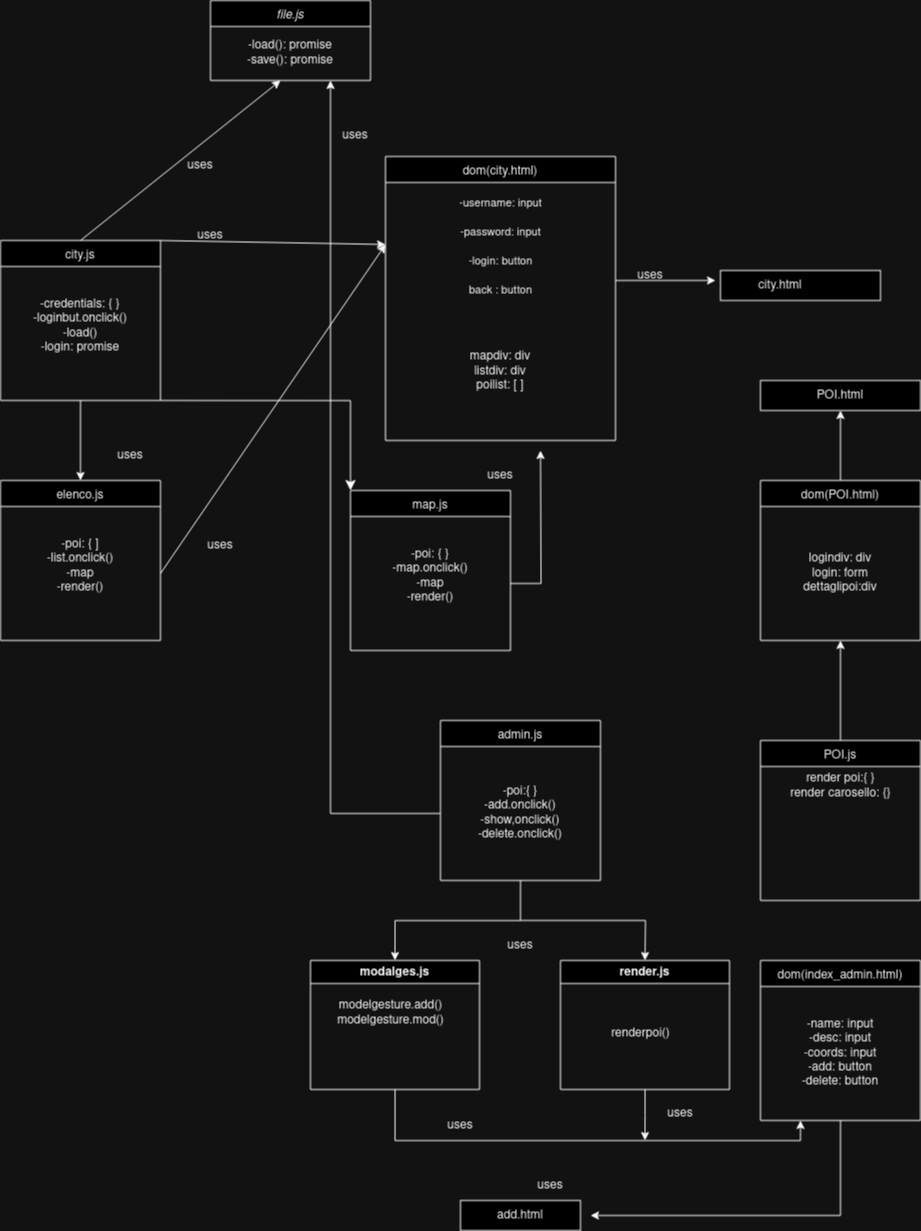

The diagram above was exported from draw.io. Its source (the exported page's mxGraphModel, read from the mxfile embedded in the PNG):
<mxGraphModel dx="2222" dy="1145" grid="1" gridSize="10" guides="1" tooltips="1" connect="1" arrows="1" fold="1" page="1" pageScale="1" pageWidth="1654" pageHeight="2336" math="0" shadow="0">
  <root>
    <mxCell id="0" />
    <mxCell id="1" parent="0" />
    <mxCell id="DtwEOke8vEu6d52VTxxM-3" value="city.js" style="swimlane;fontStyle=0;align=center;verticalAlign=top;childLayout=stackLayout;horizontal=1;startSize=26;horizontalStack=0;resizeParent=1;resizeLast=0;collapsible=1;marginBottom=0;rounded=0;shadow=0;strokeWidth=1;" parent="1" vertex="1">
      <mxGeometry x="200" y="280" width="160" height="160" as="geometry">
        <mxRectangle x="130" y="380" width="160" height="26" as="alternateBounds" />
      </mxGeometry>
    </mxCell>
    <mxCell id="DtwEOke8vEu6d52VTxxM-4" value="-credentials: { }&lt;br&gt;-loginbut.onclick()&lt;br&gt;&lt;div&gt;-load()&lt;/div&gt;&lt;div&gt;-login: promise&lt;/div&gt;&lt;div&gt;&lt;br&gt;&lt;/div&gt;" style="text;html=1;strokeColor=none;fillColor=none;align=center;verticalAlign=middle;whiteSpace=wrap;rounded=0;" parent="DtwEOke8vEu6d52VTxxM-3" vertex="1">
      <mxGeometry y="26" width="160" height="134" as="geometry" />
    </mxCell>
    <mxCell id="DtwEOke8vEu6d52VTxxM-7" value="" style="endArrow=classic;html=1;rounded=0;exitX=1;exitY=0;exitDx=0;exitDy=0;entryX=0;entryY=0.5;entryDx=0;entryDy=0;" parent="1" source="DtwEOke8vEu6d52VTxxM-3" target="DtwEOke8vEu6d52VTxxM-9" edge="1">
      <mxGeometry width="50" height="50" relative="1" as="geometry">
        <mxPoint x="390" y="460" as="sourcePoint" />
        <mxPoint x="440" y="370" as="targetPoint" />
      </mxGeometry>
    </mxCell>
    <mxCell id="DtwEOke8vEu6d52VTxxM-8" value="dom(city.html)" style="swimlane;fontStyle=0;align=center;verticalAlign=top;childLayout=stackLayout;horizontal=1;startSize=26;horizontalStack=0;resizeParent=1;resizeLast=0;collapsible=1;marginBottom=0;rounded=0;shadow=0;strokeWidth=1;" parent="1" vertex="1">
      <mxGeometry x="585" y="196" width="230" height="284" as="geometry">
        <mxRectangle x="130" y="380" width="160" height="26" as="alternateBounds" />
      </mxGeometry>
    </mxCell>
    <mxCell id="DtwEOke8vEu6d52VTxxM-9" value="&lt;span style=&quot;font-size: 11px;&quot;&gt;-username: input&lt;br&gt;-password: input&lt;br&gt;-login: button&lt;br&gt;back : button&lt;br&gt;&lt;/span&gt;" style="text;strokeColor=none;fillColor=none;html=1;fontSize=24;fontStyle=0;verticalAlign=middle;align=center;" parent="DtwEOke8vEu6d52VTxxM-8" vertex="1">
      <mxGeometry y="26" width="230" height="124" as="geometry" />
    </mxCell>
    <mxCell id="Wp54LAeTp3wfx6Jmn9Xp-1" value="&lt;div&gt;mapdiv: div&lt;/div&gt;&lt;div&gt;listdiv: div&lt;/div&gt;&lt;div&gt;poilist: [ ]&lt;br&gt;&lt;/div&gt;" style="text;html=1;strokeColor=none;fillColor=none;align=center;verticalAlign=middle;whiteSpace=wrap;rounded=0;" parent="DtwEOke8vEu6d52VTxxM-8" vertex="1">
      <mxGeometry y="150" width="230" height="130" as="geometry" />
    </mxCell>
    <mxCell id="DtwEOke8vEu6d52VTxxM-10" value="uses" style="text;html=1;strokeColor=none;fillColor=none;align=center;verticalAlign=middle;whiteSpace=wrap;rounded=0;" parent="1" vertex="1">
      <mxGeometry x="380" y="260" width="60" height="30" as="geometry" />
    </mxCell>
    <mxCell id="DtwEOke8vEu6d52VTxxM-11" value="uses" style="text;html=1;strokeColor=none;fillColor=none;align=center;verticalAlign=middle;whiteSpace=wrap;rounded=0;" parent="1" vertex="1">
      <mxGeometry x="820" y="300" width="60" height="30" as="geometry" />
    </mxCell>
    <mxCell id="DtwEOke8vEu6d52VTxxM-12" value="" style="rounded=0;whiteSpace=wrap;html=1;" parent="1" vertex="1">
      <mxGeometry x="920" y="310" width="160" height="30" as="geometry" />
    </mxCell>
    <mxCell id="DtwEOke8vEu6d52VTxxM-13" value="city.html" style="text;html=1;strokeColor=none;fillColor=none;align=center;verticalAlign=middle;whiteSpace=wrap;rounded=0;" parent="1" vertex="1">
      <mxGeometry x="920" y="310" width="120" height="30" as="geometry" />
    </mxCell>
    <mxCell id="DtwEOke8vEu6d52VTxxM-14" value="" style="endArrow=classic;html=1;rounded=0;" parent="1" edge="1">
      <mxGeometry width="50" height="50" relative="1" as="geometry">
        <mxPoint x="815" y="320" as="sourcePoint" />
        <mxPoint x="915" y="320" as="targetPoint" />
      </mxGeometry>
    </mxCell>
    <mxCell id="DtwEOke8vEu6d52VTxxM-15" value="" style="endArrow=classic;html=1;rounded=0;exitX=0.5;exitY=1;exitDx=0;exitDy=0;" parent="1" source="DtwEOke8vEu6d52VTxxM-3" edge="1">
      <mxGeometry width="50" height="50" relative="1" as="geometry">
        <mxPoint x="380" y="380" as="sourcePoint" />
        <mxPoint x="280" y="520" as="targetPoint" />
      </mxGeometry>
    </mxCell>
    <mxCell id="DtwEOke8vEu6d52VTxxM-16" value="elenco.js" style="swimlane;fontStyle=0;align=center;verticalAlign=top;childLayout=stackLayout;horizontal=1;startSize=26;horizontalStack=0;resizeParent=1;resizeLast=0;collapsible=1;marginBottom=0;rounded=0;shadow=0;strokeWidth=1;" parent="1" vertex="1">
      <mxGeometry x="200" y="520" width="160" height="160" as="geometry">
        <mxRectangle x="130" y="380" width="160" height="26" as="alternateBounds" />
      </mxGeometry>
    </mxCell>
    <mxCell id="DtwEOke8vEu6d52VTxxM-19" value="-poi: { ]&lt;br&gt;&lt;div&gt;-list.onclick()&lt;/div&gt;&lt;div&gt;-map&lt;/div&gt;&lt;div&gt;-render()&lt;br&gt;&lt;/div&gt;&lt;div&gt;&lt;br&gt;&lt;/div&gt;" style="text;html=1;strokeColor=none;fillColor=none;align=center;verticalAlign=middle;whiteSpace=wrap;rounded=0;" parent="DtwEOke8vEu6d52VTxxM-16" vertex="1">
      <mxGeometry y="26" width="160" height="134" as="geometry" />
    </mxCell>
    <mxCell id="DtwEOke8vEu6d52VTxxM-20" value="uses" style="text;html=1;strokeColor=none;fillColor=none;align=center;verticalAlign=middle;whiteSpace=wrap;rounded=0;" parent="1" vertex="1">
      <mxGeometry x="390" y="570" width="60" height="30" as="geometry" />
    </mxCell>
    <mxCell id="DtwEOke8vEu6d52VTxxM-25" value="" style="endArrow=classic;html=1;rounded=0;exitX=1;exitY=0.5;exitDx=0;exitDy=0;entryX=0;entryY=0.5;entryDx=0;entryDy=0;" parent="1" source="DtwEOke8vEu6d52VTxxM-19" target="DtwEOke8vEu6d52VTxxM-9" edge="1">
      <mxGeometry width="50" height="50" relative="1" as="geometry">
        <mxPoint x="380" y="620" as="sourcePoint" />
        <mxPoint x="680" y="613" as="targetPoint" />
      </mxGeometry>
    </mxCell>
    <mxCell id="DtwEOke8vEu6d52VTxxM-46" value="uses" style="text;html=1;strokeColor=none;fillColor=none;align=center;verticalAlign=middle;whiteSpace=wrap;rounded=0;" parent="1" vertex="1">
      <mxGeometry x="300" y="480" width="60" height="30" as="geometry" />
    </mxCell>
    <mxCell id="DtwEOke8vEu6d52VTxxM-48" value="admin.js" style="swimlane;fontStyle=0;align=center;verticalAlign=top;childLayout=stackLayout;horizontal=1;startSize=26;horizontalStack=0;resizeParent=1;resizeLast=0;collapsible=1;marginBottom=0;rounded=0;shadow=0;strokeWidth=1;" parent="1" vertex="1">
      <mxGeometry x="640" y="760" width="160" height="160" as="geometry">
        <mxRectangle x="130" y="380" width="160" height="26" as="alternateBounds" />
      </mxGeometry>
    </mxCell>
    <mxCell id="DtwEOke8vEu6d52VTxxM-49" value="-poi:{ }&lt;br&gt;-add.onclick()&lt;br&gt;&lt;div&gt;-show,onclick()&lt;/div&gt;&lt;div&gt;-delete.onclick()&lt;br&gt;&lt;/div&gt;" style="text;html=1;strokeColor=none;fillColor=none;align=center;verticalAlign=middle;whiteSpace=wrap;rounded=0;" parent="DtwEOke8vEu6d52VTxxM-48" vertex="1">
      <mxGeometry y="26" width="160" height="134" as="geometry" />
    </mxCell>
    <mxCell id="DtwEOke8vEu6d52VTxxM-52" value="dom(index_admin.html)" style="swimlane;fontStyle=0;align=center;verticalAlign=top;childLayout=stackLayout;horizontal=1;startSize=26;horizontalStack=0;resizeParent=1;resizeLast=0;collapsible=1;marginBottom=0;rounded=0;shadow=0;strokeWidth=1;" parent="1" vertex="1">
      <mxGeometry x="960" y="1000" width="160" height="160" as="geometry">
        <mxRectangle x="130" y="380" width="160" height="26" as="alternateBounds" />
      </mxGeometry>
    </mxCell>
    <mxCell id="DtwEOke8vEu6d52VTxxM-53" value="-name: input&lt;br&gt;-desc: input&lt;br&gt;-coords: input&lt;br&gt;&lt;div&gt;-add: button&lt;/div&gt;&lt;div&gt;-delete: button&lt;br&gt;&lt;/div&gt;" style="text;html=1;strokeColor=none;fillColor=none;align=center;verticalAlign=middle;whiteSpace=wrap;rounded=0;" parent="DtwEOke8vEu6d52VTxxM-52" vertex="1">
      <mxGeometry y="26" width="160" height="134" as="geometry" />
    </mxCell>
    <mxCell id="DtwEOke8vEu6d52VTxxM-54" value="" style="endArrow=classic;html=1;rounded=0;exitX=0.5;exitY=0;exitDx=0;exitDy=0;" parent="1" source="DtwEOke8vEu6d52VTxxM-3" edge="1">
      <mxGeometry width="50" height="50" relative="1" as="geometry">
        <mxPoint x="530" y="260" as="sourcePoint" />
        <mxPoint x="480" y="120" as="targetPoint" />
      </mxGeometry>
    </mxCell>
    <mxCell id="DtwEOke8vEu6d52VTxxM-55" value="file.js" style="swimlane;fontStyle=2;align=center;verticalAlign=top;childLayout=stackLayout;horizontal=1;startSize=26;horizontalStack=0;resizeParent=1;resizeLast=0;collapsible=1;marginBottom=0;rounded=0;shadow=0;strokeWidth=1;" parent="1" vertex="1">
      <mxGeometry x="410" y="40" width="160" height="80" as="geometry">
        <mxRectangle x="230" y="140" width="160" height="26" as="alternateBounds" />
      </mxGeometry>
    </mxCell>
    <mxCell id="DtwEOke8vEu6d52VTxxM-56" value="&lt;div&gt;-load(): promise&lt;/div&gt;&lt;div&gt;-save(): promise&lt;br&gt;&lt;/div&gt;" style="text;html=1;strokeColor=none;fillColor=none;align=center;verticalAlign=middle;whiteSpace=wrap;rounded=0;" parent="DtwEOke8vEu6d52VTxxM-55" vertex="1">
      <mxGeometry y="26" width="160" height="54" as="geometry" />
    </mxCell>
    <mxCell id="DtwEOke8vEu6d52VTxxM-60" value="" style="rounded=0;whiteSpace=wrap;html=1;" parent="1" vertex="1">
      <mxGeometry x="660" y="1240" width="120" height="30" as="geometry" />
    </mxCell>
    <mxCell id="DtwEOke8vEu6d52VTxxM-61" value="add.html" style="text;html=1;strokeColor=none;fillColor=none;align=center;verticalAlign=middle;whiteSpace=wrap;rounded=0;" parent="1" vertex="1">
      <mxGeometry x="690" y="1240" width="60" height="30" as="geometry" />
    </mxCell>
    <mxCell id="DtwEOke8vEu6d52VTxxM-65" style="edgeStyle=orthogonalEdgeStyle;rounded=0;orthogonalLoop=1;jettySize=auto;html=1;entryX=0.75;entryY=1;entryDx=0;entryDy=0;" parent="1" source="DtwEOke8vEu6d52VTxxM-49" target="DtwEOke8vEu6d52VTxxM-55" edge="1">
      <mxGeometry relative="1" as="geometry" />
    </mxCell>
    <mxCell id="DtwEOke8vEu6d52VTxxM-66" value="uses" style="text;html=1;strokeColor=none;fillColor=none;align=center;verticalAlign=middle;whiteSpace=wrap;rounded=0;" parent="1" vertex="1">
      <mxGeometry x="525" y="160" width="60" height="30" as="geometry" />
    </mxCell>
    <mxCell id="DtwEOke8vEu6d52VTxxM-76" value="uses" style="text;html=1;strokeColor=none;fillColor=none;align=center;verticalAlign=middle;whiteSpace=wrap;rounded=0;" parent="1" vertex="1">
      <mxGeometry x="720" y="1210" width="60" height="30" as="geometry" />
    </mxCell>
    <mxCell id="DtwEOke8vEu6d52VTxxM-79" value="uses" style="text;html=1;strokeColor=none;fillColor=none;align=center;verticalAlign=middle;whiteSpace=wrap;rounded=0;" parent="1" vertex="1">
      <mxGeometry x="370" y="190" width="60" height="30" as="geometry" />
    </mxCell>
    <mxCell id="ZqXou9rFui2-pS78SYTR-3" value="map.js" style="swimlane;fontStyle=0;align=center;verticalAlign=top;childLayout=stackLayout;horizontal=1;startSize=26;horizontalStack=0;resizeParent=1;resizeLast=0;collapsible=1;marginBottom=0;rounded=0;shadow=0;strokeWidth=1;" parent="1" vertex="1">
      <mxGeometry x="550" y="530" width="160" height="160" as="geometry">
        <mxRectangle x="130" y="380" width="160" height="26" as="alternateBounds" />
      </mxGeometry>
    </mxCell>
    <mxCell id="ZqXou9rFui2-pS78SYTR-7" style="edgeStyle=orthogonalEdgeStyle;rounded=0;orthogonalLoop=1;jettySize=auto;html=1;" parent="ZqXou9rFui2-pS78SYTR-3" source="ZqXou9rFui2-pS78SYTR-4" edge="1">
      <mxGeometry relative="1" as="geometry">
        <mxPoint x="190" y="-40" as="targetPoint" />
      </mxGeometry>
    </mxCell>
    <mxCell id="ZqXou9rFui2-pS78SYTR-4" value="-poi: { }&lt;br&gt;-map.onclick()&lt;br&gt;&lt;div&gt;-map&lt;/div&gt;&lt;div&gt;-render()&lt;br&gt;&lt;/div&gt;&lt;div&gt;&lt;br&gt;&lt;/div&gt;" style="text;html=1;strokeColor=none;fillColor=none;align=center;verticalAlign=middle;whiteSpace=wrap;rounded=0;" parent="ZqXou9rFui2-pS78SYTR-3" vertex="1">
      <mxGeometry y="26" width="160" height="134" as="geometry" />
    </mxCell>
    <mxCell id="ZqXou9rFui2-pS78SYTR-5" value="" style="edgeStyle=segmentEdgeStyle;endArrow=classic;html=1;curved=0;rounded=0;endSize=8;startSize=8;exitX=1;exitY=1;exitDx=0;exitDy=0;entryX=0;entryY=0;entryDx=0;entryDy=0;" parent="1" source="DtwEOke8vEu6d52VTxxM-3" target="ZqXou9rFui2-pS78SYTR-3" edge="1">
      <mxGeometry width="50" height="50" relative="1" as="geometry">
        <mxPoint x="600" y="540" as="sourcePoint" />
        <mxPoint x="650" y="490" as="targetPoint" />
      </mxGeometry>
    </mxCell>
    <mxCell id="ZqXou9rFui2-pS78SYTR-8" value="uses" style="text;html=1;strokeColor=none;fillColor=none;align=center;verticalAlign=middle;whiteSpace=wrap;rounded=0;" parent="1" vertex="1">
      <mxGeometry x="670" y="500" width="60" height="30" as="geometry" />
    </mxCell>
    <mxCell id="Wp54LAeTp3wfx6Jmn9Xp-4" value="POI.html" style="rounded=0;whiteSpace=wrap;html=1;" parent="1" vertex="1">
      <mxGeometry x="960" y="420" width="160" height="30" as="geometry" />
    </mxCell>
    <mxCell id="Wp54LAeTp3wfx6Jmn9Xp-11" style="edgeStyle=orthogonalEdgeStyle;rounded=0;orthogonalLoop=1;jettySize=auto;html=1;entryX=0.5;entryY=1;entryDx=0;entryDy=0;" parent="1" source="Wp54LAeTp3wfx6Jmn9Xp-5" target="Wp54LAeTp3wfx6Jmn9Xp-10" edge="1">
      <mxGeometry relative="1" as="geometry" />
    </mxCell>
    <mxCell id="Wp54LAeTp3wfx6Jmn9Xp-5" value="POI.js" style="swimlane;fontStyle=0;align=center;verticalAlign=top;childLayout=stackLayout;horizontal=1;startSize=26;horizontalStack=0;resizeParent=1;resizeLast=0;collapsible=1;marginBottom=0;rounded=0;shadow=0;strokeWidth=1;" parent="1" vertex="1">
      <mxGeometry x="960" y="780" width="160" height="160" as="geometry">
        <mxRectangle x="130" y="380" width="160" height="26" as="alternateBounds" />
      </mxGeometry>
    </mxCell>
    <mxCell id="Wp54LAeTp3wfx6Jmn9Xp-13" value="&lt;div&gt;render poi:{ }&lt;/div&gt;&lt;div&gt;render carosello: {}&lt;br&gt;&lt;/div&gt;" style="text;html=1;align=center;verticalAlign=middle;resizable=0;points=[];autosize=1;strokeColor=none;fillColor=none;" parent="Wp54LAeTp3wfx6Jmn9Xp-5" vertex="1">
      <mxGeometry y="26" width="160" height="40" as="geometry" />
    </mxCell>
    <mxCell id="Wp54LAeTp3wfx6Jmn9Xp-12" style="edgeStyle=orthogonalEdgeStyle;rounded=0;orthogonalLoop=1;jettySize=auto;html=1;" parent="1" source="Wp54LAeTp3wfx6Jmn9Xp-10" target="Wp54LAeTp3wfx6Jmn9Xp-4" edge="1">
      <mxGeometry relative="1" as="geometry" />
    </mxCell>
    <mxCell id="Wp54LAeTp3wfx6Jmn9Xp-10" value="dom(POI.html)" style="swimlane;fontStyle=0;align=center;verticalAlign=top;childLayout=stackLayout;horizontal=1;startSize=26;horizontalStack=0;resizeParent=1;resizeLast=0;collapsible=1;marginBottom=0;rounded=0;shadow=0;strokeWidth=1;" parent="1" vertex="1">
      <mxGeometry x="960" y="520" width="160" height="160" as="geometry">
        <mxRectangle x="130" y="380" width="160" height="26" as="alternateBounds" />
      </mxGeometry>
    </mxCell>
    <mxCell id="7GpUhtWQ6rwMiYX0HMQF-1" value="&lt;div&gt;logindiv: div&lt;/div&gt;&lt;div&gt;login: form&lt;/div&gt;&lt;div&gt;dettaglipoi:div&lt;br&gt;&lt;/div&gt;" style="text;html=1;strokeColor=none;fillColor=none;align=center;verticalAlign=middle;whiteSpace=wrap;rounded=0;" parent="Wp54LAeTp3wfx6Jmn9Xp-10" vertex="1">
      <mxGeometry y="26" width="160" height="134" as="geometry" />
    </mxCell>
    <mxCell id="ua7nM6IM1yUhX82uzPNZ-11" style="edgeStyle=orthogonalEdgeStyle;rounded=0;orthogonalLoop=1;jettySize=auto;html=1;entryX=0.25;entryY=1;entryDx=0;entryDy=0;" edge="1" parent="1" source="ua7nM6IM1yUhX82uzPNZ-7" target="DtwEOke8vEu6d52VTxxM-53">
      <mxGeometry relative="1" as="geometry">
        <Array as="points">
          <mxPoint x="595" y="1180" />
          <mxPoint x="1000" y="1180" />
        </Array>
      </mxGeometry>
    </mxCell>
    <mxCell id="ua7nM6IM1yUhX82uzPNZ-7" value="modalges.js" style="swimlane;whiteSpace=wrap;html=1;" vertex="1" parent="1">
      <mxGeometry x="510" y="1000" width="169" height="129" as="geometry" />
    </mxCell>
    <mxCell id="ua7nM6IM1yUhX82uzPNZ-12" style="edgeStyle=orthogonalEdgeStyle;rounded=0;orthogonalLoop=1;jettySize=auto;html=1;" edge="1" parent="1" source="ua7nM6IM1yUhX82uzPNZ-8">
      <mxGeometry relative="1" as="geometry">
        <mxPoint x="844.5" y="1180" as="targetPoint" />
      </mxGeometry>
    </mxCell>
    <mxCell id="ua7nM6IM1yUhX82uzPNZ-8" value="render.js" style="swimlane;whiteSpace=wrap;html=1;" vertex="1" parent="1">
      <mxGeometry x="760" y="1000" width="169" height="129" as="geometry" />
    </mxCell>
    <mxCell id="ua7nM6IM1yUhX82uzPNZ-9" value="renderpoi()" style="text;html=1;align=center;verticalAlign=middle;resizable=0;points=[];autosize=1;strokeColor=none;fillColor=none;" vertex="1" parent="ua7nM6IM1yUhX82uzPNZ-8">
      <mxGeometry x="40" y="58" width="80" height="30" as="geometry" />
    </mxCell>
    <mxCell id="ua7nM6IM1yUhX82uzPNZ-13" value="&lt;div&gt;modelgesture.add()&lt;/div&gt;&lt;div&gt;modelgesture.mod()&lt;br&gt;&lt;/div&gt;" style="text;html=1;align=center;verticalAlign=middle;resizable=0;points=[];autosize=1;strokeColor=none;fillColor=none;" vertex="1" parent="1">
      <mxGeometry x="525" y="1033" width="130" height="40" as="geometry" />
    </mxCell>
    <mxCell id="ua7nM6IM1yUhX82uzPNZ-14" style="edgeStyle=orthogonalEdgeStyle;rounded=0;orthogonalLoop=1;jettySize=auto;html=1;" edge="1" parent="1" source="DtwEOke8vEu6d52VTxxM-53">
      <mxGeometry relative="1" as="geometry">
        <mxPoint x="790" y="1255" as="targetPoint" />
        <Array as="points">
          <mxPoint x="1040" y="1255" />
        </Array>
      </mxGeometry>
    </mxCell>
    <mxCell id="ua7nM6IM1yUhX82uzPNZ-15" value="uses" style="text;html=1;strokeColor=none;fillColor=none;align=center;verticalAlign=middle;whiteSpace=wrap;rounded=0;" vertex="1" parent="1">
      <mxGeometry x="630" y="1150" width="60" height="30" as="geometry" />
    </mxCell>
    <mxCell id="ua7nM6IM1yUhX82uzPNZ-16" value="uses" style="text;html=1;strokeColor=none;fillColor=none;align=center;verticalAlign=middle;whiteSpace=wrap;rounded=0;" vertex="1" parent="1">
      <mxGeometry x="850" y="1138" width="60" height="30" as="geometry" />
    </mxCell>
    <mxCell id="ua7nM6IM1yUhX82uzPNZ-17" style="edgeStyle=orthogonalEdgeStyle;rounded=0;orthogonalLoop=1;jettySize=auto;html=1;entryX=0.5;entryY=0;entryDx=0;entryDy=0;" edge="1" parent="1" source="DtwEOke8vEu6d52VTxxM-49" target="ua7nM6IM1yUhX82uzPNZ-7">
      <mxGeometry relative="1" as="geometry" />
    </mxCell>
    <mxCell id="ua7nM6IM1yUhX82uzPNZ-18" value="" style="endArrow=classic;html=1;rounded=0;entryX=0.5;entryY=0;entryDx=0;entryDy=0;" edge="1" parent="1" target="ua7nM6IM1yUhX82uzPNZ-8">
      <mxGeometry width="50" height="50" relative="1" as="geometry">
        <mxPoint x="720" y="960" as="sourcePoint" />
        <mxPoint x="570" y="910" as="targetPoint" />
        <Array as="points">
          <mxPoint x="845" y="960" />
        </Array>
      </mxGeometry>
    </mxCell>
    <mxCell id="ua7nM6IM1yUhX82uzPNZ-19" value="uses" style="text;html=1;strokeColor=none;fillColor=none;align=center;verticalAlign=middle;whiteSpace=wrap;rounded=0;" vertex="1" parent="1">
      <mxGeometry x="690" y="970" width="60" height="30" as="geometry" />
    </mxCell>
  </root>
</mxGraphModel>